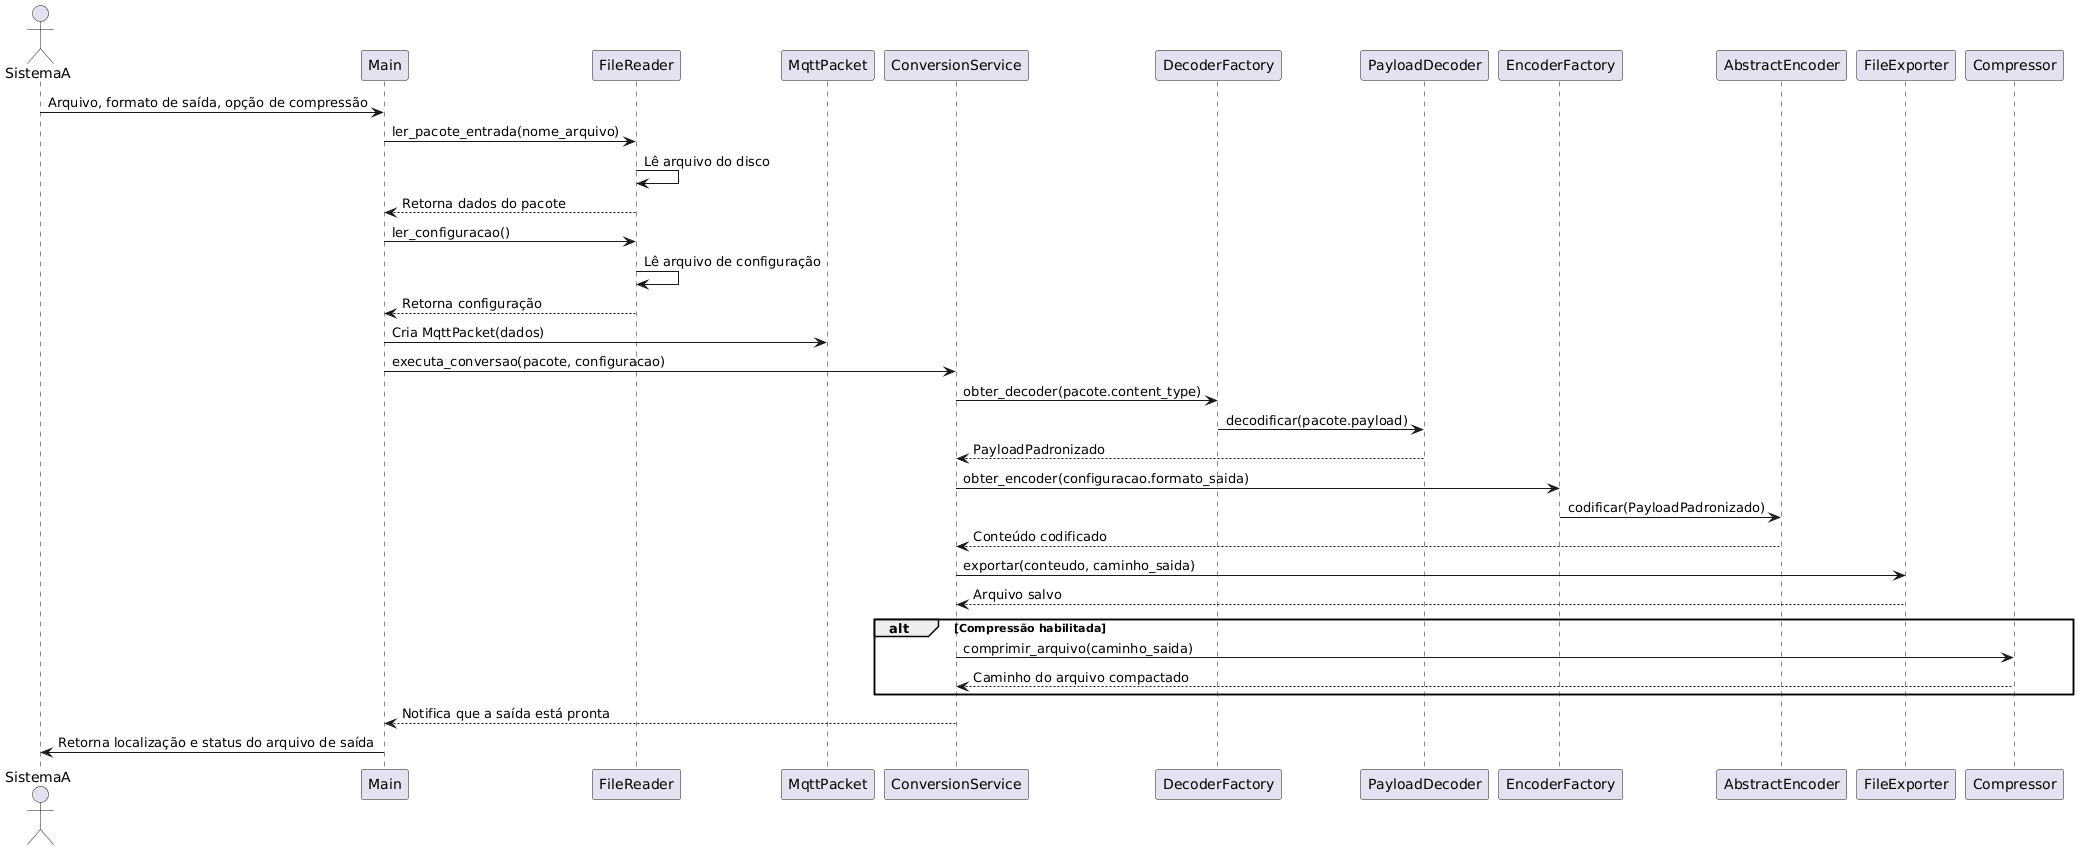

The diagram above was rendered by PlantUML. Its source (embedded in the PNG):
@startuml
actor SistemaA

participant "Main" as Main
participant "FileReader" as FileReader
participant "MqttPacket" as MqttPacket
participant "ConversionService" as ConversionService
participant "DecoderFactory" as DecoderFactory
participant "PayloadDecoder" as PayloadDecoder
participant "EncoderFactory" as EncoderFactory
participant "AbstractEncoder" as Encoder
participant "FileExporter" as FileExporter
participant "Compressor" as Compressor

SistemaA -> Main : Arquivo, formato de saída, opção de compressão
Main -> FileReader : ler_pacote_entrada(nome_arquivo)
FileReader -> FileReader : Lê arquivo do disco
FileReader --> Main : Retorna dados do pacote

Main -> FileReader : ler_configuracao()
FileReader -> FileReader : Lê arquivo de configuração
FileReader --> Main : Retorna configuração

Main -> MqttPacket : Cria MqttPacket(dados)
Main -> ConversionService : executa_conversao(pacote, configuracao)

ConversionService -> DecoderFactory : obter_decoder(pacote.content_type)
DecoderFactory -> PayloadDecoder : decodificar(pacote.payload)
PayloadDecoder --> ConversionService : PayloadPadronizado

ConversionService -> EncoderFactory : obter_encoder(configuracao.formato_saida)
EncoderFactory -> Encoder : codificar(PayloadPadronizado)
Encoder --> ConversionService : Conteúdo codificado

ConversionService -> FileExporter : exportar(conteudo, caminho_saida)
FileExporter --> ConversionService : Arquivo salvo

alt Compressão habilitada
    ConversionService -> Compressor : comprimir_arquivo(caminho_saida)
    Compressor --> ConversionService : Caminho do arquivo compactado
end

ConversionService --> Main : Notifica que a saída está pronta

Main -> SistemaA : Retorna localização e status do arquivo de saída
@enduml